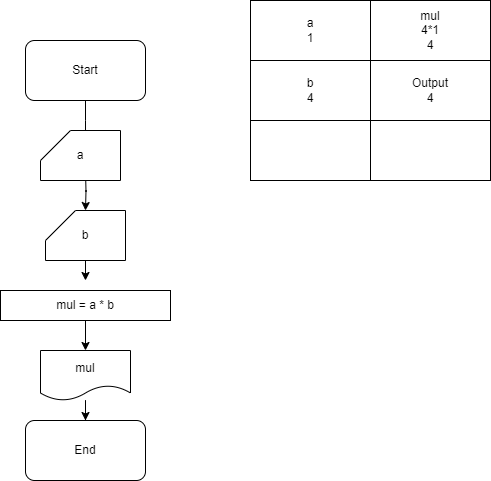

The diagram above was exported from draw.io. Its source (the exported page's mxGraphModel, read from the mxfile embedded in the PNG):
<mxGraphModel dx="1434" dy="731" grid="1" gridSize="10" guides="1" tooltips="1" connect="1" arrows="1" fold="1" page="1" pageScale="1" pageWidth="850" pageHeight="1100" math="0" shadow="0">
  <root>
    <mxCell id="0" />
    <mxCell id="1" parent="0" />
    <mxCell id="EbVQx5wD54C_xNYTqxab-5" style="edgeStyle=orthogonalEdgeStyle;rounded=0;orthogonalLoop=1;jettySize=auto;html=1;entryX=0.5;entryY=0;entryDx=0;entryDy=0;" parent="1" source="EbVQx5wD54C_xNYTqxab-1" edge="1">
      <mxGeometry relative="1" as="geometry">
        <mxPoint x="130" y="180" as="targetPoint" />
      </mxGeometry>
    </mxCell>
    <mxCell id="EbVQx5wD54C_xNYTqxab-1" value="Start" style="rounded=1;whiteSpace=wrap;html=1;" parent="1" vertex="1">
      <mxGeometry x="70" y="80" width="120" height="60" as="geometry" />
    </mxCell>
    <mxCell id="EbVQx5wD54C_xNYTqxab-2" value="End" style="rounded=1;whiteSpace=wrap;html=1;" parent="1" vertex="1">
      <mxGeometry x="70" y="460" width="120" height="60" as="geometry" />
    </mxCell>
    <mxCell id="EbVQx5wD54C_xNYTqxab-11" style="edgeStyle=orthogonalEdgeStyle;rounded=0;orthogonalLoop=1;jettySize=auto;html=1;entryX=0.5;entryY=0;entryDx=0;entryDy=0;" parent="1" edge="1">
      <mxGeometry relative="1" as="geometry">
        <mxPoint x="130" y="210" as="sourcePoint" />
        <mxPoint x="130" y="250" as="targetPoint" />
      </mxGeometry>
    </mxCell>
    <mxCell id="EbVQx5wD54C_xNYTqxab-12" style="edgeStyle=orthogonalEdgeStyle;rounded=0;orthogonalLoop=1;jettySize=auto;html=1;" parent="1" source="LghOczW3GB07jwTj14Tg-2" edge="1">
      <mxGeometry relative="1" as="geometry">
        <mxPoint x="130" y="320" as="targetPoint" />
        <mxPoint x="130" y="280" as="sourcePoint" />
      </mxGeometry>
    </mxCell>
    <mxCell id="EbVQx5wD54C_xNYTqxab-13" style="edgeStyle=orthogonalEdgeStyle;rounded=0;orthogonalLoop=1;jettySize=auto;html=1;" parent="1" source="EbVQx5wD54C_xNYTqxab-9" target="EbVQx5wD54C_xNYTqxab-10" edge="1">
      <mxGeometry relative="1" as="geometry" />
    </mxCell>
    <mxCell id="EbVQx5wD54C_xNYTqxab-9" value="mul = a * b" style="rounded=0;whiteSpace=wrap;html=1;" parent="1" vertex="1">
      <mxGeometry x="45" y="330" width="170" height="30" as="geometry" />
    </mxCell>
    <mxCell id="EbVQx5wD54C_xNYTqxab-14" style="edgeStyle=orthogonalEdgeStyle;rounded=0;orthogonalLoop=1;jettySize=auto;html=1;" parent="1" source="EbVQx5wD54C_xNYTqxab-10" target="EbVQx5wD54C_xNYTqxab-2" edge="1">
      <mxGeometry relative="1" as="geometry" />
    </mxCell>
    <mxCell id="EbVQx5wD54C_xNYTqxab-10" value="mul" style="shape=document;whiteSpace=wrap;html=1;boundedLbl=1;" parent="1" vertex="1">
      <mxGeometry x="85" y="390" width="90" height="50" as="geometry" />
    </mxCell>
    <mxCell id="EbVQx5wD54C_xNYTqxab-15" value="a&lt;br&gt;1" style="rounded=0;whiteSpace=wrap;html=1;" parent="1" vertex="1">
      <mxGeometry x="295" y="40" width="120" height="60" as="geometry" />
    </mxCell>
    <mxCell id="EbVQx5wD54C_xNYTqxab-16" value="b&lt;br&gt;4" style="rounded=0;whiteSpace=wrap;html=1;" parent="1" vertex="1">
      <mxGeometry x="295" y="100" width="120" height="60" as="geometry" />
    </mxCell>
    <mxCell id="EbVQx5wD54C_xNYTqxab-17" value="mul&lt;br&gt;4*1&lt;br&gt;4" style="rounded=0;whiteSpace=wrap;html=1;" parent="1" vertex="1">
      <mxGeometry x="415" y="40" width="120" height="60" as="geometry" />
    </mxCell>
    <mxCell id="EbVQx5wD54C_xNYTqxab-18" value="Output&lt;br&gt;4" style="rounded=0;whiteSpace=wrap;html=1;" parent="1" vertex="1">
      <mxGeometry x="415" y="100" width="120" height="60" as="geometry" />
    </mxCell>
    <mxCell id="EbVQx5wD54C_xNYTqxab-19" value="" style="rounded=0;whiteSpace=wrap;html=1;" parent="1" vertex="1">
      <mxGeometry x="295" y="160" width="120" height="60" as="geometry" />
    </mxCell>
    <mxCell id="EbVQx5wD54C_xNYTqxab-20" value="" style="rounded=0;whiteSpace=wrap;html=1;" parent="1" vertex="1">
      <mxGeometry x="415" y="160" width="120" height="60" as="geometry" />
    </mxCell>
    <mxCell id="LghOczW3GB07jwTj14Tg-1" value="a" style="shape=card;whiteSpace=wrap;html=1;" vertex="1" parent="1">
      <mxGeometry x="85" y="170" width="80" height="50" as="geometry" />
    </mxCell>
    <mxCell id="LghOczW3GB07jwTj14Tg-3" value="" style="edgeStyle=orthogonalEdgeStyle;rounded=0;orthogonalLoop=1;jettySize=auto;html=1;" edge="1" parent="1" target="LghOczW3GB07jwTj14Tg-2">
      <mxGeometry relative="1" as="geometry">
        <mxPoint x="130" y="320" as="targetPoint" />
        <mxPoint x="130" y="280" as="sourcePoint" />
      </mxGeometry>
    </mxCell>
    <mxCell id="LghOczW3GB07jwTj14Tg-2" value="b" style="shape=card;whiteSpace=wrap;html=1;" vertex="1" parent="1">
      <mxGeometry x="90" y="250" width="80" height="50" as="geometry" />
    </mxCell>
  </root>
</mxGraphModel>